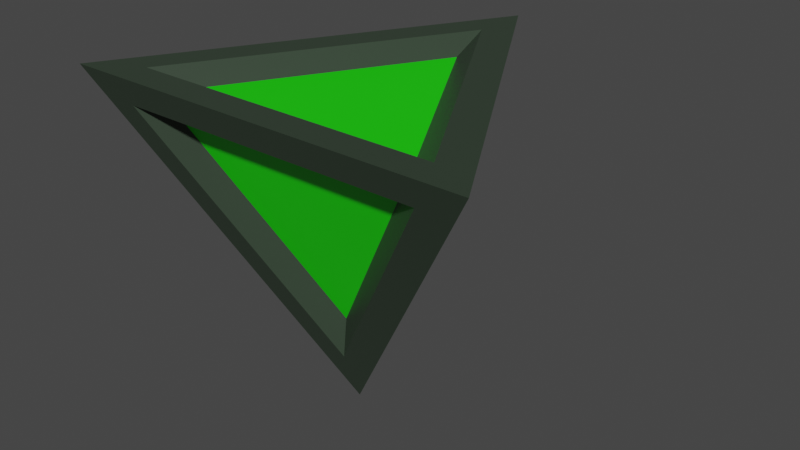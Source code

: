 # Source: green_core.blend  (saved by Blender 2.83.19; exported with 4.5.12 LTS)
import bpy
from mathutils import Matrix  # noqa: F401  (used for matrix-valued properties, if any)

bpy.ops.wm.read_factory_settings(use_empty=True)
scene = bpy.context.scene
scene.name = 'Scene'

# ---- collections
col_collection = bpy.data.collections.new('Collection'); scene.collection.children.link(col_collection)

# ---- materials (node trees are filled in below, after node groups)
mat_material = bpy.data.materials.new('Material')
mat_material.alpha_threshold = 0.0
mat_material.use_transparent_shadow = False
mat_material.line_color = (0.0, 0.0, 0.0, 1.0)

# ---- material node trees
mat_material.use_nodes = True; mat_material.node_tree.nodes.clear()
_N = mat_material.node_tree.nodes; _L = mat_material.node_tree.links
n0 = _N.new('ShaderNodeOutputMaterial'); n0.name = 'Material Output'; n0.location = (300, 300)
n1 = _N.new('ShaderNodeBsdfPrincipled'); n1.name = 'Principled BSDF'; n1.location = (10, 300)
n1.distribution = 'GGX'
n1.subsurface_method = 'BURLEY'
n1.inputs[2].default_value = 0.4
n1.inputs[3].default_value = 1.45
n1.inputs[27].default_value = (0.0, 0.0, 0.0, 1.0)
n1.inputs[28].default_value = 1.0
n2 = _N.new('ShaderNodeVertexColor'); n2.name = 'Vertex Color'; n2.location = (-220, 200)
n2.layer_name = 'Color'
_L.new(n1.outputs[0], n0.inputs[0])
_L.new(n2.outputs[0], n1.inputs[0])
n0.is_active_output = True

# ---- world
world_world = bpy.data.worlds.new('World'); scene.world = world_world
world_world.use_nodes = True; world_world.node_tree.nodes.clear()
_N = world_world.node_tree.nodes; _L = world_world.node_tree.links
n0 = _N.new('ShaderNodeOutputWorld'); n0.name = 'World Output'; n0.location = (300, 300)
n1 = _N.new('ShaderNodeBackground'); n1.name = 'Background'; n1.location = (10, 300)
n1.inputs[0].default_value = (0.05088, 0.05088, 0.05088, 1.0)
_L.new(n1.outputs[0], n0.inputs[0])
n0.is_active_output = True
world_world.color = (0.05088, 0.05088, 0.05088)
world_world.use_sun_shadow = False
world_world.sun_shadow_jitter_overblur = 0.0

# ---- meshes
me_cone = bpy.data.meshes.new('Cone')
me_cone.from_pydata([(7.212e-09, 0.125, 0.0825), (-0.1083, -0.0625, 0.0825), (0.1083, -0.0625, 0.0825), (-7.212e-09, 0.0, -0.0825), (0.01173, 0.006774, -0.08039), (0.103, -0.05949, 0.09372), (-0.103, -0.05949, 0.09372), (1.244e-08, 0.119, 0.09372), (-0.1137, -0.05209, 0.07501), (0.1137, -0.05209, 0.07501), (0.01173, 0.1245, 0.07501), (-0.01173, 0.1245, 0.07501), (-0.01173, 0.006774, -0.08039), (0.102, -0.07241, 0.07501), (7.67e-09, 0.159, 0.09372), (-7.55e-09, -0.01355, -0.08039), (-0.102, -0.07241, 0.07501), (-0.1377, -0.07949, 0.09372), (0.1377, -0.07949, 0.09372), (-1.068e-08, 0.0, -0.1161), (-0.06393, -0.03691, 0.07364), (0.06393, -0.03691, 0.07364), (9.599e-09, 0.07382, 0.07364), (0.007278, 0.07723, 0.06204), (0.007278, 0.004202, -0.03436), (0.07053, -0.03231, 0.06204), (-0.007278, 0.07723, 0.06204), (-0.007278, 0.004202, -0.03436), (-0.07053, -0.03231, 0.06204), (-0.06325, -0.04492, 0.06204), (0.06325, -0.04492, 0.06204), (-2.801e-09, -0.008404, -0.03436)], [], [(0, 3, 1), (1, 3, 2), (2, 3, 0), (0, 1, 2), (8, 11, 26, 28), (4, 10, 23, 24), (5, 7, 22, 21), (15, 13, 30, 31), (5, 6, 17, 18), (6, 7, 14, 17), (7, 5, 18, 14), (10, 4, 19, 14), (9, 10, 14, 18), (4, 9, 18, 19), (12, 11, 14, 19), (11, 8, 17, 14), (8, 12, 19, 17), (16, 13, 18, 17), (13, 15, 19, 18), (15, 16, 17, 19), (16, 15, 31, 29), (6, 5, 21, 20), (10, 9, 25, 23), (12, 8, 28, 27), (13, 16, 29, 30), (7, 6, 20, 22), (9, 4, 24, 25), (11, 12, 27, 26)])
_uv = me_cone.uv_layers.new(name='UVMap')
_uv.uv.foreach_set('vector', [0.25, 0.49, 0.25, 0.25, 0.4578, 0.13, 0.4578, 0.13, 0.25, 0.25, 0.04215, 0.13, 0.04215, 0.13, 0.25, 0.25, 0.25, 0.49, 0.75, 0.49, 0.9578, 0.13, 0.5422, 0.13, 0.4216, 0.1714, 0.2677, 0.4379, 0.2677, 0.4379, 0.4216, 0.1714, 0.2323, 0.2602, 0.2323, 0.4379, 0.2323, 0.4379, 0.2323, 0.2602, 0.5944, 0.1602, 0.75, 0.4296, 0.75, 0.4296, 0.5944, 0.1602, 0.4682, 0.1623, 0.8668, 0.9027, 0.8668, 0.9027, 0.4682, 0.1623, 0.5944, 0.1602, 0.9056, 0.1602, 0.9578, 0.13, 0.5422, 0.13, 0.9056, 0.1602, 0.75, 0.4296, 0.75, 0.49, 0.9578, 0.13, 0.75, 0.4296, 0.5944, 0.1602, 0.5422, 0.13, 0.75, 0.49, 0.2323, 0.4379, 0.2323, 0.2602, 0.25, 0.25, 0.25, 0.49, 0.07839, 0.1714, 0.2323, 0.4379, 0.25, 0.49, 0.04215, 0.13, 0.2323, 0.2602, 0.07839, 0.1714, 0.04215, 0.13, 0.25, 0.25, 0.2677, 0.2602, 0.2677, 0.4379, 0.25, 0.49, 0.25, 0.25, 0.2677, 0.4379, 0.4216, 0.1714, 0.4578, 0.13, 0.25, 0.49, 0.4216, 0.1714, 0.2677, 0.2602, 0.25, 0.25, 0.4578, 0.13, 0.1263, 0.8318, 0.8668, 0.9027, 1.0, 1.0, 0.0, 0.9042, 0.8668, 0.9027, 0.4682, 0.1623, 0.4616, 0.0, 1.0, 1.0, 0.4682, 0.1623, 0.1263, 0.8318, 0.0, 0.9042, 0.4616, 0.0, 0.1263, 0.8318, 0.4682, 0.1623, 0.4682, 0.1623, 0.1263, 0.8318, 0.9056, 0.1602, 0.5944, 0.1602, 0.5944, 0.1602, 0.9056, 0.1602, 0.2323, 0.4379, 0.07839, 0.1714, 0.07839, 0.1714, 0.2323, 0.4379, 0.2677, 0.2602, 0.4216, 0.1714, 0.4216, 0.1714, 0.2677, 0.2602, 0.8668, 0.9027, 0.1263, 0.8318, 0.1263, 0.8318, 0.8668, 0.9027, 0.75, 0.4296, 0.9056, 0.1602, 0.9056, 0.1602, 0.75, 0.4296, 0.07839, 0.1714, 0.2323, 0.2602, 0.2323, 0.2602, 0.07839, 0.1714, 0.2677, 0.4379, 0.2677, 0.2602, 0.2677, 0.2602, 0.2677, 0.4379])
_ca = me_cone.color_attributes.new('Color', 'BYTE_COLOR', 'CORNER')
_ca.data.foreach_set('color', [0.009721, 0.7913, 0.0, 1.0, 0.009721, 0.7913, 0.0, 1.0, 0.009721, 0.7913, 0.0, 1.0, 0.009721, 0.7913, 0.0, 1.0, 0.009721, 0.7913, 0.0, 1.0, 0.009721, 0.7913, 0.0, 1.0, 0.009721, 0.7913, 0.0, 1.0, 0.009721, 0.7913, 0.0, 1.0, 0.009721, 0.7913, 0.0, 1.0, 0.009721, 0.7913, 0.0, 1.0, 0.009721, 0.7913, 0.0, 1.0, 0.009721, 0.7913, 0.0, 1.0, 0.0331, 0.05127, 0.0331, 1.0, 0.0331, 0.05127, 0.0331, 1.0, 0.0331, 0.05127, 0.0331, 1.0, 0.0331, 0.05127, 0.0331, 1.0, 0.0331, 0.05127, 0.0331, 1.0, 0.0331, 0.05127, 0.0331, 1.0, 0.0331, 0.05127, 0.0331, 1.0, 0.0331, 0.05127, 0.0331, 1.0, 0.0331, 0.05127, 0.0331, 1.0, 0.0331, 0.05127, 0.0331, 1.0, 0.0331, 0.05127, 0.0331, 1.0, 0.0331, 0.05127, 0.0331, 1.0, 0.0331, 0.05127, 0.0331, 1.0, 0.0331, 0.05127, 0.0331, 1.0, 0.0331, 0.05127, 0.0331, 1.0, 0.0331, 0.05127, 0.0331, 1.0, 0.0331, 0.05127, 0.0331, 1.0, 0.0331, 0.05127, 0.0331, 1.0, 0.0331, 0.05127, 0.0331, 1.0, 0.0331, 0.05127, 0.0331, 1.0, 0.0331, 0.05127, 0.0331, 1.0, 0.0331, 0.05127, 0.0331, 1.0, 0.0331, 0.05127, 0.0331, 1.0, 0.0331, 0.05127, 0.0331, 1.0, 0.0331, 0.05127, 0.0331, 1.0, 0.0331, 0.05127, 0.0331, 1.0, 0.0331, 0.05127, 0.0331, 1.0, 0.0331, 0.05127, 0.0331, 1.0, 0.0331, 0.05127, 0.0331, 1.0, 0.0331, 0.05127, 0.0331, 1.0, 0.0331, 0.05127, 0.0331, 1.0, 0.0331, 0.05127, 0.0331, 1.0, 0.0331, 0.05127, 0.0331, 1.0, 0.0331, 0.05127, 0.0331, 1.0, 0.0331, 0.05127, 0.0331, 1.0, 0.0331, 0.05127, 0.0331, 1.0, 0.0331, 0.05127, 0.0331, 1.0, 0.0331, 0.05127, 0.0331, 1.0, 0.0331, 0.05127, 0.0331, 1.0, 0.0331, 0.05127, 0.0331, 1.0, 0.0331, 0.05127, 0.0331, 1.0, 0.0331, 0.05127, 0.0331, 1.0, 0.0331, 0.05127, 0.0331, 1.0, 0.0331, 0.05127, 0.0331, 1.0, 0.0331, 0.05127, 0.0331, 1.0, 0.0331, 0.05127, 0.0331, 1.0, 0.0331, 0.05127, 0.0331, 1.0, 0.0331, 0.05127, 0.0331, 1.0, 0.0331, 0.05127, 0.0331, 1.0, 0.0331, 0.05127, 0.0331, 1.0, 0.0331, 0.05127, 0.0331, 1.0, 0.0331, 0.05127, 0.0331, 1.0, 0.0331, 0.05127, 0.0331, 1.0, 0.0331, 0.05127, 0.0331, 1.0, 0.0331, 0.05127, 0.0331, 1.0, 0.0331, 0.05127, 0.0331, 1.0, 0.0331, 0.05127, 0.0331, 1.0, 0.0331, 0.05127, 0.0331, 1.0, 0.0331, 0.05127, 0.0331, 1.0, 0.0331, 0.05127, 0.0331, 1.0, 0.0331, 0.05127, 0.0331, 1.0, 0.0331, 0.05127, 0.0331, 1.0, 0.0331, 0.05127, 0.0331, 1.0, 0.0331, 0.05127, 0.0331, 1.0, 0.0331, 0.05127, 0.0331, 1.0, 0.0331, 0.05127, 0.0331, 1.0, 0.0331, 0.05127, 0.0331, 1.0, 0.0331, 0.05127, 0.0331, 1.0, 0.0331, 0.05127, 0.0331, 1.0, 0.0331, 0.05127, 0.0331, 1.0, 0.0331, 0.05127, 0.0331, 1.0, 0.0331, 0.05127, 0.0331, 1.0, 0.0331, 0.05127, 0.0331, 1.0, 0.0331, 0.05127, 0.0331, 1.0, 0.0331, 0.05127, 0.0331, 1.0, 0.0331, 0.05127, 0.0331, 1.0, 0.0331, 0.05127, 0.0331, 1.0, 0.0331, 0.05127, 0.0331, 1.0, 0.0331, 0.05127, 0.0331, 1.0, 0.0331, 0.05127, 0.0331, 1.0, 0.0331, 0.05127, 0.0331, 1.0, 0.0331, 0.05127, 0.0331, 1.0, 0.0331, 0.05127, 0.0331, 1.0, 0.0331, 0.05127, 0.0331, 1.0, 0.0331, 0.05127, 0.0331, 1.0, 0.0331, 0.05127, 0.0331, 1.0, 0.0331, 0.05127, 0.0331, 1.0, 0.0331, 0.05127, 0.0331, 1.0, 0.0331, 0.05127, 0.0331, 1.0, 0.0331, 0.05127, 0.0331, 1.0, 0.0331, 0.05127, 0.0331, 1.0, 0.0331, 0.05127, 0.0331, 1.0, 0.0331, 0.05127, 0.0331, 1.0, 0.0331, 0.05127, 0.0331, 1.0, 0.0331, 0.05127, 0.0331, 1.0, 0.0331, 0.05127, 0.0331, 1.0])
_ca = me_cone.color_attributes.new('Glow', 'BYTE_COLOR', 'CORNER')
_ca.data.foreach_set('color', [1.0, 1.0, 1.0, 1.0, 1.0, 1.0, 1.0, 1.0, 1.0, 1.0, 1.0, 1.0, 1.0, 1.0, 1.0, 1.0, 1.0, 1.0, 1.0, 1.0, 1.0, 1.0, 1.0, 1.0, 1.0, 1.0, 1.0, 1.0, 1.0, 1.0, 1.0, 1.0, 1.0, 1.0, 1.0, 1.0, 1.0, 1.0, 1.0, 1.0, 1.0, 1.0, 1.0, 1.0, 1.0, 1.0, 1.0, 1.0, 0.0, 0.0, 0.0, 1.0, 0.0, 0.0, 0.0, 1.0, 0.0, 0.0, 0.0, 1.0, 0.0, 0.0, 0.0, 1.0, 0.0, 0.0, 0.0, 1.0, 0.0, 0.0, 0.0, 1.0, 0.0, 0.0, 0.0, 1.0, 0.0, 0.0, 0.0, 1.0, 0.0, 0.0, 0.0, 1.0, 0.0, 0.0, 0.0, 1.0, 0.0, 0.0, 0.0, 1.0, 0.0, 0.0, 0.0, 1.0, 0.0, 0.0, 0.0, 1.0, 0.0, 0.0, 0.0, 1.0, 0.0, 0.0, 0.0, 1.0, 0.0, 0.0, 0.0, 1.0, 0.0, 0.0, 0.0, 1.0, 0.0, 0.0, 0.0, 1.0, 0.0, 0.0, 0.0, 1.0, 0.0, 0.0, 0.0, 1.0, 0.0, 0.0, 0.0, 1.0, 0.0, 0.0, 0.0, 1.0, 0.0, 0.0, 0.0, 1.0, 0.0, 0.0, 0.0, 1.0, 0.0, 0.0, 0.0, 1.0, 0.0, 0.0, 0.0, 1.0, 0.0, 0.0, 0.0, 1.0, 0.0, 0.0, 0.0, 1.0, 0.0, 0.0, 0.0, 1.0, 0.0, 0.0, 0.0, 1.0, 0.0, 0.0, 0.0, 1.0, 0.0, 0.0, 0.0, 1.0, 0.0, 0.0, 0.0, 1.0, 0.0, 0.0, 0.0, 1.0, 0.0, 0.0, 0.0, 1.0, 0.0, 0.0, 0.0, 1.0, 0.0, 0.0, 0.0, 1.0, 0.0, 0.0, 0.0, 1.0, 0.0, 0.0, 0.0, 1.0, 0.0, 0.0, 0.0, 1.0, 0.0, 0.0, 0.0, 1.0, 0.0, 0.0, 0.0, 1.0, 0.0, 0.0, 0.0, 1.0, 0.0, 0.0, 0.0, 1.0, 0.0, 0.0, 0.0, 1.0, 0.0, 0.0, 0.0, 1.0, 0.0, 0.0, 0.0, 1.0, 0.0, 0.0, 0.0, 1.0, 0.0, 0.0, 0.0, 1.0, 0.0, 0.0, 0.0, 1.0, 0.0, 0.0, 0.0, 1.0, 0.0, 0.0, 0.0, 1.0, 0.0, 0.0, 0.0, 1.0, 0.0, 0.0, 0.0, 1.0, 0.0, 0.0, 0.0, 1.0, 0.0, 0.0, 0.0, 1.0, 0.0, 0.0, 0.0, 1.0, 0.0, 0.0, 0.0, 1.0, 0.0, 0.0, 0.0, 1.0, 0.0, 0.0, 0.0, 1.0, 0.0, 0.0, 0.0, 1.0, 0.0, 0.0, 0.0, 1.0, 0.0, 0.0, 0.0, 1.0, 0.0, 0.0, 0.0, 1.0, 0.0, 0.0, 0.0, 1.0, 0.0, 0.0, 0.0, 1.0, 0.0, 0.0, 0.0, 1.0, 0.0, 0.0, 0.0, 1.0, 0.0, 0.0, 0.0, 1.0, 0.0, 0.0, 0.0, 1.0, 0.0, 0.0, 0.0, 1.0, 0.0, 0.0, 0.0, 1.0, 0.0, 0.0, 0.0, 1.0, 0.0, 0.0, 0.0, 1.0, 0.0, 0.0, 0.0, 1.0, 0.0, 0.0, 0.0, 1.0, 0.0, 0.0, 0.0, 1.0, 0.0, 0.0, 0.0, 1.0, 0.0, 0.0, 0.0, 1.0, 0.0, 0.0, 0.0, 1.0, 0.0, 0.0, 0.0, 1.0, 0.0, 0.0, 0.0, 1.0, 0.0, 0.0, 0.0, 1.0, 0.0, 0.0, 0.0, 1.0, 0.0, 0.0, 0.0, 1.0, 0.0, 0.0, 0.0, 1.0, 0.0, 0.0, 0.0, 1.0, 0.0, 0.0, 0.0, 1.0, 0.0, 0.0, 0.0, 1.0, 0.0, 0.0, 0.0, 1.0, 0.0, 0.0, 0.0, 1.0, 0.0, 0.0, 0.0, 1.0, 0.0, 0.0, 0.0, 1.0, 0.0, 0.0, 0.0, 1.0, 0.0, 0.0, 0.0, 1.0, 0.0, 0.0, 0.0, 1.0])
me_cone.materials.append(mat_material)
me_cone.use_remesh_fix_poles = True
me_cone.use_remesh_preserve_attributes = False
me_cone.use_mirror_vertex_groups = False
me_cone.use_paint_bone_selection = False
me_cone.use_paint_mask_vertex = True
me_cone.update()

# ---- objects
ob_cone = bpy.data.objects.new('Cone', me_cone)

# ---- transforms, parenting, visibility, modifiers, constraints
ob_cone.location = (0.0, 0.0, -0.02)
ob_cone.lineart.crease_threshold = 0.0

# ---- collection membership
col_collection.objects.link(ob_cone)

# ---- scene / render settings (as saved in the file)
scene.frame_start = 1; scene.frame_end = 250; scene.frame_set(1)
scene.render.engine = 'BLENDER_EEVEE_NEXT'
scene.cycles.use_denoising = False
scene.cycles.samples = 128
scene.cycles.sampling_pattern = 'TABULATED_SOBOL'
scene.cycles.use_adaptive_sampling = False
scene.cycles.use_light_tree = False
scene.view_settings.view_transform = 'Filmic'
bpy.context.view_layer.update()

# ---- added for rendering (the .blend has no active camera and no usable light): camera, sun
cam_auto = bpy.data.cameras.new('AutoCamera')
cam_auto.lens = 50.0
cam_auto.sensor_width = 36.0
cam_auto.clip_end = 1000.0
ob_auto_camera = bpy.data.objects.new('AutoCamera', cam_auto)
scene.collection.objects.link(ob_auto_camera)
ob_auto_camera.location = (0.388982, -0.427031, 0.279969)
ob_auto_camera.rotation_euler = (1.09748, -7.21219e-08, 0.694738)
scene.camera = ob_auto_camera
light_auto_sun = bpy.data.lights.new('AutoSun', 'SUN')
light_auto_sun.energy = 3.0
light_auto_sun.angle = 0.0523599
ob_auto_sun = bpy.data.objects.new('AutoSun', light_auto_sun)
scene.collection.objects.link(ob_auto_sun)
ob_auto_sun.rotation_euler = (0.872665, 0.174533, 0.523599)
bpy.context.view_layer.update()
